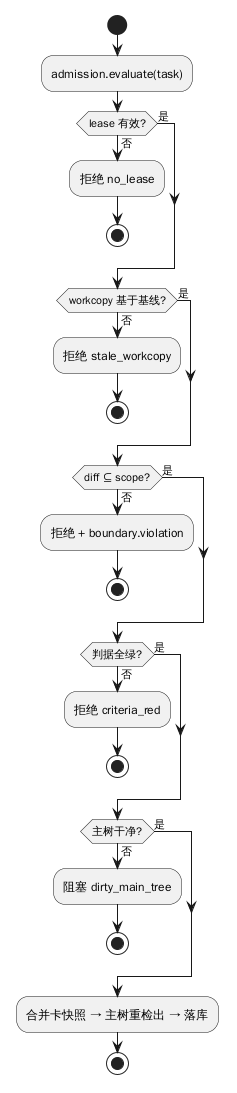

The diagram above was rendered by PlantUML. Its source (embedded in the PNG):
@startuml
start
:admission.evaluate(task);
if (lease 有效?) then (否)
  :拒绝 no_lease;
  stop
else (是)
endif
if (workcopy 基于基线?) then (否)
  :拒绝 stale_workcopy;
  stop
else (是)
endif
if (diff ⊆ scope?) then (否)
  :拒绝 + boundary.violation;
  stop
else (是)
endif
if (判据全绿?) then (否)
  :拒绝 criteria_red;
  stop
else (是)
endif
if (主树干净?) then (否)
  :阻塞 dirty_main_tree;
  stop
else (是)
endif
:合并卡快照 → 主树重检出 → 落库;
stop
@enduml